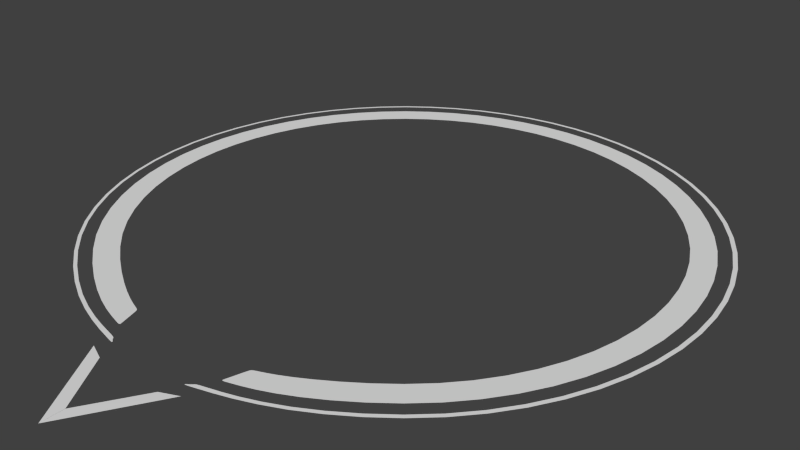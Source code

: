 # Source: proximityIndicator_2.blend  (saved by Blender 2.64.0; exported with 4.5.12 LTS)
import bpy
from mathutils import Matrix  # noqa: F401  (used for matrix-valued properties, if any)

bpy.ops.wm.read_factory_settings(use_empty=True)
scene = bpy.context.scene
scene.name = 'Scene'

# ---- collections
col_collection_1 = bpy.data.collections.new('Collection 1'); scene.collection.children.link(col_collection_1)

# ---- world
world_world = bpy.data.worlds.new('World'); scene.world = world_world
world_world.color = (0.05088, 0.05088, 0.05088)
world_world.use_sun_shadow = False
world_world.sun_shadow_jitter_overblur = 0.0
world_world.cycles.sampling_method = 'MANUAL'
world_world.cycles.sample_map_resolution = 256

# ---- meshes
me_plane_000 = bpy.data.meshes.new('Plane.000')
me_plane_000.from_pydata([(-1.625, 0.001191, 0.0), (-3.147, 0.001191, 0.0), (2.138, 2.338, -0.01214), (2.635, 3.516, -0.01214), (2.138, -2.336, 0.01214), (2.635, -3.514, 0.01214), (-1.625, -0.004763, 0.0), (-3.147, -0.002382, 0.0)], [], [(0, 1, 3, 2), (6, 4, 5, 7)])
me_plane_000.use_remesh_preserve_volume = False
me_plane_000.use_remesh_preserve_attributes = False
me_plane_000.use_mirror_vertex_groups = False
me_plane_000.update()
me_circle_005 = bpy.data.meshes.new('Circle.005')
me_circle_005.from_pydata([(0.497, -0.7438, 0.0), (0.4217, -0.789, 0.0), (0.5676, -0.6916, 0.0), (0.7438, -0.497, 0.0), (0.6916, -0.5676, 0.0), (0.8774, -0.1745, 0.0), (0.8903, -0.08768, 0.0), (0.8561, -0.2597, 0.0), (-0.497, -0.7438, 0.0), (-0.4217, -0.789, 0.0), (-0.5676, -0.6916, 0.0), (-0.2597, -0.8561, 0.0), (0.1745, -0.8774, 0.0), (0.2597, -0.8561, 0.0), (0.08768, -0.8903, 0.0), (-0.8978, -0.1504, 1.248e-09), (-0.8948, -0.1606, 1.19e-09), (-0.9001, -0.146, 1.259e-09), (0.5676, 0.6916, 0.0), (0.4217, 0.789, 0.0), (0.789, 0.4217, 0.0), (0.7438, 0.497, 0.0), (0.6916, 0.5676, 0.0), (0.8774, 0.1745, 0.0), (0.8903, 0.08768, 0.0), (0.8561, 0.2597, 0.0), (-0.497, 0.7438, 0.0), (-0.4217, 0.789, 0.0), (-0.5676, 0.6916, 0.0), (-0.1745, 0.8774, 0.0), (-0.2597, 0.8561, 0.0), (-0.08768, 0.8903, 0.0), (0.2597, 0.8561, 0.0), (0.1745, 0.8774, 0.0), (0.08768, 0.8903, 0.0), (-0.8692, -0.2543, 6.31e-10), (-0.8503, -0.3062, 3.941e-10), (-0.8819, -0.2117, 8.685e-10), (-0.7435, -0.4993, 1.971e-11), (-0.7878, -0.431, 7.883e-11), (-0.868, 0.2533, 6.291e-10), (-0.8495, 0.3056, 3.929e-10), (-0.8802, 0.2103, 8.661e-10), (-0.8977, 0.1441, 1.258e-09), (-0.8926, 0.1587, 1.187e-09), (-0.7435, 0.4993, 1.965e-11), (-0.7877, 0.4309, 7.858e-11), (-0.4272, -0.8006, -2.454e-10), (-0.5035, -0.7549, -2.454e-10), (-0.5749, -0.702, -2.454e-10), (-0.08902, -0.9032, -2.454e-10), (-0.177, -0.8901, -2.454e-10), (-0.2632, -0.8686, -2.454e-10), (0.2627, -0.8686, -2.454e-10), (0.1765, -0.8901, -2.454e-10), (0.08854, -0.9032, -2.454e-10), (0.5744, -0.702, -2.454e-10), (0.503, -0.7549, -2.454e-10), (0.4268, -0.8006, -2.454e-10), (0.7987, -0.4287, -2.454e-10), (0.7529, -0.505, -2.454e-10), (0.7, -0.5764, -2.454e-10), (0.9013, -0.09051, -2.454e-10), (0.8882, -0.1784, -2.454e-10), (0.8666, -0.2647, -2.454e-10), (-0.08768, -0.8903, 0.0), (-0.1745, -0.8774, 0.0), (0.789, -0.4217, 0.0), (0.3424, -0.8266, 0.0), (0.6326, -0.6326, 0.0), (-0.8899, -0.1799, 1.068e-09), (0.8947, 0.0, 0.0), (-0.6326, -0.6326, 0.0), (-0.3424, -0.8266, 0.0), (-1.355e-07, -0.8947, 0.0), (-0.9028, -0.1439, 1.235e-09), (-0.8978, -0.2004, 5.843e-10), (-0.8837, -0.2478, 3.574e-10), (-0.8633, -0.3046, 1.311e-10), (-0.4272, 0.7972, -2.454e-10), (-0.5035, 0.7514, -2.454e-10), (-0.5749, 0.6985, -2.454e-10), (-0.08902, 0.8998, -2.454e-10), (-0.177, 0.8867, -2.454e-10), (-0.2632, 0.8651, -2.454e-10), (0.2627, 0.8651, -2.454e-10), (0.1765, 0.8867, -2.454e-10), (0.08854, 0.8998, -2.454e-10), (0.5744, 0.6985, -2.454e-10), (0.503, 0.7514, -2.454e-10), (0.4268, 0.7972, -2.454e-10), (0.7987, 0.4253, -2.454e-10), (0.7529, 0.5015, -2.454e-10), (0.7, 0.5729, -2.454e-10), (0.9013, 0.08705, -2.454e-10), (0.8882, 0.175, -2.454e-10), (0.8666, 0.2612, -2.454e-10), (0.497, 0.7438, 0.0), (0.3424, 0.8266, 0.0), (0.6326, 0.6326, 0.0), (0.8266, 0.3424, 0.0), (-0.6326, 0.6326, 0.0), (-0.3424, 0.8266, 0.0), (-1.354e-07, 0.8947, 0.0), (-0.9003, 0.1425, 1.235e-09), (-0.8955, 0.1484, 1.247e-09), (-0.9127, -0.1428, 8.91e-10), (-0.9152, -0.1319, 9.56e-10), (-0.9149, -0.1286, 9.924e-10), (-0.8237, -0.3656, 1.971e-10), (-0.6916, -0.5676, 0.0), (-0.7005, -0.5764, -2.454e-10), (-0.7532, -0.507, -2.266e-10), (-0.7984, -0.4367, -1.701e-10), (-0.7005, 0.5729, -2.454e-10), (-0.7532, 0.5036, -2.266e-10), (-0.7982, 0.4337, -1.703e-10), (-0.8956, 0.2016, 5.82e-10), (-0.882, 0.2478, 3.556e-10), (-0.8622, 0.3033, 1.3e-10), (-0.6916, 0.5676, 0.0), (-0.8233, 0.3653, 1.965e-10), (-0.9096, 0.1455, 8.887e-10), (-0.9119, 0.1348, 9.542e-10), (-0.9117, 0.1313, 9.913e-10), (-0.9071, -0.1646, 7.746e-10), (-0.6408, -0.6423, -2.454e-10), (-0.3469, -0.8387, -2.454e-10), (-0.0002367, -0.9076, -2.454e-10), (0.3464, -0.8387, -2.454e-10), (0.6403, -0.6423, -2.454e-10), (0.8367, -0.3484, -2.454e-10), (0.8266, -0.3424, 0.0), (-0.9125, -0.1299, 1.023e-09), (-0.6408, 0.6388, -2.454e-10), (-0.3469, 0.8352, -2.454e-10), (-0.0002367, 0.9042, -2.454e-10), (0.3464, 0.8352, -2.454e-10), (0.6403, 0.6388, -2.454e-10), (0.8367, 0.3449, -2.454e-10), (0.9057, -0.001731, -2.454e-10), (-0.9093, 0.1319, 1.022e-09), (-0.8353, -0.3684, -5.713e-11), (-0.9043, 0.1668, 7.721e-10), (-0.8348, 0.366, -5.771e-11), (-0.8879, 0.1782, 1.065e-09)], [], [(66, 11, 52, 51), (0, 57, 56, 2), (2, 56, 130, 69), (5, 7, 64, 63), (16, 106, 125, 70), (1, 68, 129, 58), (7, 132, 131, 64), (11, 73, 127, 52), (40, 118, 117, 42), (28, 81, 134, 101), (12, 14, 55, 54), (14, 74, 128, 55), (67, 59, 131, 132), (97, 18, 88, 89), (3, 60, 59, 67), (105, 123, 124, 43), (18, 99, 138, 88), (19, 90, 137, 98), (30, 84, 135, 102), (22, 93, 138, 99), (38, 112, 111, 110), (8, 48, 47, 9), (23, 24, 94, 95), (4, 69, 130, 61), (23, 95, 96, 25), (25, 96, 139, 100), (97, 89, 90, 19), (46, 116, 144, 121), (26, 27, 79, 80), (45, 115, 116, 46), (26, 80, 81, 28), (29, 83, 84, 30), (29, 31, 82, 83), (33, 86, 87, 34), (105, 44, 122, 123), (13, 53, 129, 68), (36, 78, 142, 109), (15, 17, 108, 107), (34, 87, 136, 103), (12, 54, 53, 13), (15, 107, 106, 16), (41, 121, 144, 119), (39, 109, 142, 113), (3, 4, 61, 60), (44, 145, 143, 122), (21, 92, 93, 22), (10, 72, 126, 49), (35, 77, 78, 36), (5, 63, 62, 6), (40, 41, 119, 118), (9, 47, 127, 73), (27, 102, 135, 79), (21, 20, 91, 92), (35, 37, 76, 77), (0, 1, 58, 57), (37, 70, 125, 76), (66, 51, 50, 65), (42, 117, 143, 145), (31, 103, 136, 82), (120, 101, 134, 114), (20, 100, 139, 91), (38, 39, 113, 112), (43, 124, 141, 104), (24, 71, 140, 94), (8, 10, 49, 48), (110, 111, 126, 72), (32, 98, 137, 85), (65, 50, 128, 74), (33, 32, 85, 86), (45, 120, 114, 115), (6, 62, 140, 71), (17, 75, 133, 108)])
me_circle_005.use_remesh_preserve_volume = False
me_circle_005.use_remesh_preserve_attributes = False
me_circle_005.use_mirror_vertex_groups = False
me_circle_005.update()
me_circle_003 = bpy.data.meshes.new('Circle.003')
me_circle_003.from_pydata([(0.6193, -0.7546, 0.0), (0.4601, -0.8609, 0.0), (0.8116, -0.5423, 0.0), (-0.5423, -0.8116, 0.0), (-0.4601, -0.8609, 0.0), (-0.09567, -0.9715, 0.0), (0.09567, -0.9715, 0.0), (-0.9696, -0.2057, 1.312e-09), (0.5423, 0.8116, 0.0), (0.9341, 0.2834, 0.0), (-0.4601, 0.8609, 0.0), (-0.6193, 0.7546, 0.0), (-0.1904, 0.9574, 0.0), (-0.09567, 0.9715, 0.0), (0.2834, 0.9341, 0.0), (0.09567, 0.9715, 0.0), (-0.926, -0.3478, 4.057e-10), (-0.8593, -0.473, 8.114e-11), (-0.9455, 0.2998, 6.476e-10), (-0.9695, 0.2059, 1.311e-09), (-0.8593, 0.4731, 8.09e-11), (-0.6193, -0.7546, 0.0), (-0.1904, -0.9574, 0.0), (-0.2834, -0.9341, 0.0), (0.2834, -0.9341, 0.0), (0.1904, -0.9574, 0.0), (0.5423, -0.8116, 0.0), (0.8609, -0.4601, 0.0), (0.7546, -0.6193, 0.0), (0.9715, -0.09567, 0.0), (0.9574, -0.1904, 0.0), (0.9341, -0.2834, 0.0), (-0.4217, -0.789, 0.0), (-0.497, -0.7438, 0.0), (-0.5676, -0.6916, 0.0), (-0.08768, -0.8903, 0.0), (-0.1745, -0.8774, 0.0), (-0.2597, -0.8561, 0.0), (0.2597, -0.8561, 0.0), (0.1745, -0.8774, 0.0), (0.08768, -0.8903, 0.0), (0.5676, -0.6916, 0.0), (0.497, -0.7438, 0.0), (0.4217, -0.789, 0.0), (0.789, -0.4217, 0.0), (0.7438, -0.497, 0.0), (0.6916, -0.5676, 0.0), (0.8903, -0.08768, 0.0), (0.8774, -0.1745, 0.0), (0.8561, -0.2597, 0.0), (0.3736, -0.9019, 0.0), (0.6903, -0.6903, 0.0), (0.9019, -0.3736, 0.0), (-0.9664, -0.2334, 1.099e-09), (-0.3736, -0.9019, 0.0), (-1.455e-07, -0.9762, 0.0), (-0.8898, -0.2374, 1.19e-09), (-0.8934, -0.2309, 1.254e-09), (-0.8981, -0.2274, 1.279e-09), (-0.9584, -0.2612, 8.941e-10), (-0.9456, -0.2995, 6.495e-10), (-0.5423, 0.8116, 0.0), (-0.2834, 0.9341, 0.0), (0.1904, 0.9574, 0.0), (0.6193, 0.7546, 0.0), (0.4601, 0.8609, 0.0), (0.8609, 0.4601, 0.0), (0.8116, 0.5423, 0.0), (0.7546, 0.6193, 0.0), (0.9715, 0.09567, 0.0), (0.9574, 0.1904, 0.0), (-0.4217, 0.789, 0.0), (-0.497, 0.7438, 0.0), (-0.5676, 0.6916, 0.0), (-0.08768, 0.8903, 0.0), (-0.1745, 0.8774, 0.0), (-0.2597, 0.8561, 0.0), (0.2597, 0.8561, 0.0), (0.1745, 0.8774, 0.0), (0.08768, 0.8903, 0.0), (0.5676, 0.6916, 0.0), (0.497, 0.7438, 0.0), (0.4217, 0.789, 0.0), (0.789, 0.4217, 0.0), (0.7438, 0.497, 0.0), (0.6916, 0.5676, 0.0), (0.8903, 0.08768, 0.0), (0.8774, 0.1745, 0.0), (0.8561, 0.2597, 0.0), (0.6903, 0.6903, 0.0), (0.9019, 0.3736, 0.0), (-0.6903, 0.6903, 0.0), (-0.962, 0.2076, 1.312e-09), (-0.8897, 0.2376, 1.187e-09), (-0.8933, 0.2311, 1.252e-09), (-0.898, 0.2276, 1.278e-09), (-0.8782, -0.2679, 8.685e-10), (-0.8665, -0.2952, 6.31e-10), (-0.8486, -0.3317, 3.941e-10), (-0.9712, -0.2163, 1.225e-09), (-0.9725, -0.2079, 1.289e-09), (-0.8978, -0.4058, 2.029e-10), (-0.6916, -0.5676, 0.0), (-0.7435, -0.5006, 1.971e-11), (-0.7875, -0.4361, 7.883e-11), (-0.7546, -0.6193, 0.0), (-0.8112, -0.5455, 2.029e-11), (-0.7546, 0.6193, 0.0), (-0.8112, 0.5455, 2.022e-11), (-0.9663, 0.2337, 1.096e-09), (-0.9583, 0.2616, 8.916e-10), (-0.926, 0.348, 4.045e-10), (-0.8781, 0.2682, 8.661e-10), (-0.8664, 0.2954, 6.291e-10), (-0.8485, 0.3319, 3.929e-10), (-0.6916, 0.5676, 0.0), (-0.7435, 0.5006, 1.965e-11), (-0.7875, 0.4361, 7.858e-11), (-0.9711, 0.2167, 1.222e-09), (-0.9724, 0.2081, 1.287e-09), (-0.6903, -0.6903, 0.0), (-0.8854, -0.249, 1.068e-09), (-0.6326, -0.6326, 0.0), (-0.3424, -0.8266, 0.0), (-1.355e-07, -0.8947, 0.0), (0.3424, -0.8266, 0.0), (0.6326, -0.6326, 0.0), (0.8266, -0.3424, 0.0), (-0.9621, -0.2076, 1.312e-09), (-0.9059, -0.2247, 1.286e-09), (-0.3736, 0.9019, 0.0), (-1.455e-07, 0.9762, 0.0), (0.3736, 0.9019, 0.0), (0.9762, 0.0, 0.0), (-0.6326, 0.6326, 0.0), (-0.3424, 0.8266, 0.0), (-1.355e-07, 0.8947, 0.0), (0.3424, 0.8266, 0.0), (0.6326, 0.6326, 0.0), (0.8266, 0.3424, 0.0), (0.8947, 0.0, 0.0), (-0.9059, 0.2248, 1.286e-09), (-0.8228, -0.3784, 1.971e-10), (-0.8978, 0.4059, 2.022e-10), (-0.8228, 0.3785, 1.965e-10), (-0.8853, 0.2492, 1.065e-09)], [], [(12, 75, 74, 13), (1, 43, 125, 50), (62, 130, 135, 76), (18, 113, 114, 111), (23, 37, 123, 54), (3, 4, 32, 33), (59, 96, 121, 53), (30, 29, 47, 48), (7, 58, 129, 128), (64, 80, 138, 89), (11, 91, 134, 73), (118, 93, 145, 109), (70, 87, 86, 69), (108, 20, 117, 116), (22, 36, 37, 23), (0, 51, 126, 41), (5, 55, 124, 35), (25, 39, 40, 6), (16, 101, 142, 98), (24, 50, 125, 38), (17, 104, 142, 101), (60, 97, 96, 59), (2, 27, 44, 45), (9, 90, 139, 88), (6, 40, 124, 55), (4, 54, 123, 32), (19, 92, 141, 95), (99, 53, 121, 56), (100, 99, 56, 57), (26, 0, 41, 42), (61, 72, 71, 10), (63, 78, 77, 14), (66, 83, 139, 90), (22, 5, 35, 36), (27, 52, 127, 44), (119, 94, 93, 118), (18, 110, 112, 113), (30, 48, 49, 31), (69, 86, 140, 133), (26, 42, 43, 1), (60, 16, 98, 97), (8, 81, 80, 64), (13, 74, 136, 131), (106, 105, 102, 103), (14, 77, 137, 132), (107, 115, 134, 91), (68, 89, 138, 85), (106, 103, 104, 17), (15, 131, 136, 79), (10, 71, 135, 130), (108, 116, 115, 107), (3, 33, 34, 21), (119, 19, 95, 94), (65, 132, 137, 82), (25, 24, 38, 39), (67, 68, 85, 84), (63, 15, 79, 78), (20, 143, 144, 117), (21, 34, 122, 120), (61, 11, 73, 72), (31, 49, 127, 52), (111, 114, 144, 143), (110, 109, 145, 112), (12, 62, 76, 75), (67, 84, 83, 66), (70, 9, 88, 87), (2, 45, 46, 28), (105, 120, 122, 102), (8, 65, 82, 81), (100, 57, 58, 7), (28, 46, 126, 51), (29, 133, 140, 47)])
me_circle_003.use_remesh_preserve_volume = False
me_circle_003.use_remesh_preserve_attributes = False
me_circle_003.use_mirror_vertex_groups = False
me_circle_003.update()
arm_armature_001 = bpy.data.armatures.new('Armature.001')  # bones are not reproduced
arm_third_002 = bpy.data.armatures.new('Third.002')  # bones are not reproduced
arm_third = bpy.data.armatures.new('Third')  # bones are not reproduced

# ---- objects
ob_empty = bpy.data.objects.new('Empty', None)
ob_armature = bpy.data.objects.new('Armature', arm_armature_001)
ob_plane_000 = bpy.data.objects.new('Plane.000', me_plane_000)
ob_outercircle = bpy.data.objects.new('Outercircle', arm_third_002)
ob_circle_002 = bpy.data.objects.new('Circle.002', me_circle_005)
ob_innercircle = bpy.data.objects.new('InnerCircle', arm_third)
ob_circle = bpy.data.objects.new('Circle', me_circle_003)

# ---- transforms, parenting, visibility, modifiers, constraints
ob_empty.location = (0.0, 0.0, 0.0)
ob_empty.rotation_euler = (0.0, 0.0, -4.712)
ob_empty.scale = (1.512, 1.512, 1.512)
ob_empty.empty_image_offset = (0.0, 0.0)
ob_empty.lineart.crease_threshold = 0.0
ob_armature.parent = ob_empty
ob_armature.matrix_parent_inverse = Matrix(((0.6614, 0.0, 0.0, 0.0), (0.0, 0.6614, 0.0, 0.0), (0.0, 0.0, 0.6614, 0.0), (0.0, 0.0, 0.0, 1.0)))
ob_armature.location = (-6.454, 0.0, 0.9002)
ob_armature.rotation_euler = (-3.142, -1.49e-08, -6.514e-16)
ob_armature.lineart.crease_threshold = 0.0
ob_plane_000.parent = ob_armature
ob_plane_000.matrix_parent_inverse = Matrix(((1.0, 0.0, 0.0, 7.367), (0.0, 1.0, 0.0, 0.0), (0.0, 0.0, 1.0, 0.0), (0.0, 0.0, 0.0, 1.0)))
ob_plane_000.location = (-5.681, -0.0003306, 0.9105)
ob_plane_000.scale = (0.1969, -0.1969, 0.1969)
ob_plane_000.lineart.crease_threshold = 0.0
_vg = ob_plane_000.vertex_groups.new(name='Bone')
_vg = ob_plane_000.vertex_groups.new(name='Bone.002')
_vg.add([7], 1.0, 'REPLACE')
_vg = ob_plane_000.vertex_groups.new(name='Bone.003')
_vg.add([0], 1.0, 'REPLACE')
_vg = ob_plane_000.vertex_groups.new(name='Bone.004')
_vg.add([6], 1.0, 'REPLACE')
_vg = ob_plane_000.vertex_groups.new(name='Bone.005')
_vg.add([3], 1.0, 'REPLACE')
_vg = ob_plane_000.vertex_groups.new(name='Bone.001')
_vg.add([1], 1.0, 'REPLACE')
_vg = ob_plane_000.vertex_groups.new(name='Bone.006')
_vg.add([2], 1.0, 'REPLACE')
_vg = ob_plane_000.vertex_groups.new(name='Bone.007')
_vg.add([4], 1.0, 'REPLACE')
_vg = ob_plane_000.vertex_groups.new(name='Bone.008')
_vg.add([5], 1.0, 'REPLACE')
_m = ob_plane_000.modifiers.new('Armature.001', 'ARMATURE')
_m.object = ob_armature
_m.use_bone_envelopes = True
ob_outercircle.parent = ob_empty
ob_outercircle.matrix_parent_inverse = Matrix(((0.6614, 0.0, 0.0, 0.0), (0.0, 0.6614, 0.0, 0.0), (0.0, 0.0, 0.6614, 0.0), (0.0, 0.0, 0.0, 1.0)))
ob_outercircle.location = (0.0, 0.0, 0.0)
ob_outercircle.scale = (1.141, 1.141, 1.141)
ob_outercircle.lineart.crease_threshold = 0.0
ob_circle_002.parent = ob_outercircle
ob_circle_002.location = (0.0, 0.0, 0.0)
ob_circle_002.scale = (3.936, 3.936, 3.936)
ob_circle_002.lineart.crease_threshold = 0.0
_vg = ob_circle_002.vertex_groups.new(name='Base')
_vg = ob_circle_002.vertex_groups.new(name='Bone.001')
for _i, _w in zip([11, 12, 13, 14, 50, 51, 52, 53, 54, 55, 65, 66, 74, 128], [0.25, 0.5, 0.25, 0.75, 0.75, 0.5, 0.25, 0.25, 0.5, 0.75, 0.75, 0.5, 1.0, 1.0]): _vg.add([_i], _w, 'REPLACE')
_vg = ob_circle_002.vertex_groups.new(name='Bone.002')
for _i, _w in zip([29, 30, 31, 32, 33, 34, 82, 83, 84, 85, 86, 87, 103, 136], [0.5, 0.25, 0.75, 0.25, 0.5, 0.75, 0.75, 0.5, 0.25, 0.25, 0.5, 0.75, 1.0, 1.0]): _vg.add([_i], _w, 'REPLACE')
_vg = ob_circle_002.vertex_groups.new(name='Bone.004')
for _i, _w in zip([5, 6, 7, 23, 24, 25, 62, 63, 64, 71, 94, 95, 96, 140], [0.5, 0.75, 0.25, 0.5, 0.75, 0.25, 0.75, 0.5, 0.25, 1.0, 0.75, 0.5, 0.25, 1.0]): _vg.add([_i], _w, 'REPLACE')
_vg = ob_circle_002.vertex_groups.new(name='Bone.005')
for _i, _w in zip([8, 9, 10, 11, 47, 48, 49, 50, 51, 52, 65, 66, 73, 127], [0.5, 0.75, 0.25, 0.75, 0.75, 0.5, 0.25, 0.25, 0.5, 0.75, 0.25, 0.5, 1.0, 1.0]): _vg.add([_i], _w, 'REPLACE')
_vg = ob_circle_002.vertex_groups.new(name='Bone.006')
for _i, _w in zip([18, 19, 32, 33, 34, 85, 86, 87, 88, 89, 90, 97, 98, 137], [0.25, 0.75, 0.75, 0.5, 0.25, 0.75, 0.5, 0.25, 0.25, 0.5, 0.75, 0.5, 1.0, 1.0]): _vg.add([_i], _w, 'REPLACE')
_vg = ob_circle_002.vertex_groups.new(name='Bone.007')
for _i, _w in zip([40, 41, 42, 43, 44, 45, 46, 104, 105, 114, 115, 116, 117, 118, 119, 120, 121, 122, 123, 124, 141, 143, 144, 145], [0.826, 0.8792, 0.6375, 0.3813, 0.4472, 0.5, 0.75, 0.2385, 0.5918, 0.25, 0.5, 0.75, 0.5868, 0.7245, 0.8623, 0.25, 1.0, 0.3776, 0.3062, 0.2348, 0.1634, 0.4491, 1.0, 0.7197]): _vg.add([_i], _w, 'REPLACE')
_vg = ob_circle_002.vertex_groups.new(name='Bone.008')
for _i, _w in zip([3, 4, 5, 6, 7, 59, 60, 61, 62, 63, 64, 67, 131, 132], [0.5, 0.25, 0.5, 0.25, 0.75, 0.75, 0.5, 0.25, 0.25, 0.5, 0.75, 0.75, 1.0, 1.0]): _vg.add([_i], _w, 'REPLACE')
_vg = ob_circle_002.vertex_groups.new(name='Bone.009')
for _i, _w in zip([8, 9, 10, 38, 39, 47, 48, 49, 72, 110, 111, 112, 113, 126], [0.5, 0.25, 0.75, 0.5, 0.25, 0.25, 0.5, 0.75, 1.0, 0.75, 0.75, 0.5, 0.25, 1.0]): _vg.add([_i], _w, 'REPLACE')
_vg = ob_circle_002.vertex_groups.new(name='Bone.010')
for _i, _w in zip([18, 19, 20, 21, 22, 88, 89, 90, 91, 92, 93, 97, 99, 138], [0.75, 0.25, 0.25, 0.5, 0.75, 0.75, 0.5, 0.25, 0.25, 0.5, 0.75, 0.5, 1.0, 1.0]): _vg.add([_i], _w, 'REPLACE')
_vg = ob_circle_002.vertex_groups.new(name='Bone.011')
for _i, _w in zip([26, 27, 28, 45, 46, 79, 80, 81, 101, 114, 115, 116, 120, 134], [0.5, 0.25, 0.75, 0.5, 0.25, 0.25, 0.5, 0.75, 1.0, 0.75, 0.5, 0.25, 0.75, 1.0]): _vg.add([_i], _w, 'REPLACE')
_vg = ob_circle_002.vertex_groups.new(name='Bone.012')
for _i, _w in zip([0, 1, 2, 3, 4, 56, 57, 58, 59, 60, 61, 67, 69, 130], [0.5, 0.25, 0.75, 0.5, 0.75, 0.75, 0.5, 0.25, 0.25, 0.5, 0.75, 0.25, 1.0, 1.0]): _vg.add([_i], _w, 'REPLACE')
_vg = ob_circle_002.vertex_groups.new(name='Bone.013')
for _i, _w in zip([15, 16, 17, 35, 36, 37, 38, 39, 70, 75, 76, 77, 78, 106, 107, 108, 109, 110, 111, 112, 113, 125, 133, 142], [0.6718, 0.6716, 0.5646, 0.91, 0.9538, 0.7933, 0.4988, 0.7481, 0.8225, 0.5697, 0.7567, 0.837, 0.9173, 0.6205, 0.5644, 0.5084, 0.9975, 0.2494, 0.2494, 0.4988, 0.7481, 0.6765, 0.4524, 0.9975]): _vg.add([_i], _w, 'REPLACE')
_vg = ob_circle_002.vertex_groups.new(name='Bone.014')
for _i, _w in zip([20, 21, 22, 23, 24, 25, 91, 92, 93, 94, 95, 96, 100, 139], [0.75, 0.5, 0.25, 0.5, 0.25, 0.75, 0.75, 0.5, 0.25, 0.25, 0.5, 0.75, 1.0, 1.0]): _vg.add([_i], _w, 'REPLACE')
_vg = ob_circle_002.vertex_groups.new(name='Bone.015')
for _i, _w in zip([26, 27, 28, 29, 30, 31, 79, 80, 81, 82, 83, 84, 102, 135], [0.5, 0.75, 0.25, 0.5, 0.75, 0.25, 0.75, 0.5, 0.25, 0.25, 0.5, 0.75, 1.0, 1.0]): _vg.add([_i], _w, 'REPLACE')
_vg = ob_circle_002.vertex_groups.new(name='Bone.016')
for _i, _w in zip([0, 1, 2, 12, 13, 14, 53, 54, 55, 56, 57, 58, 68, 129], [0.5, 0.75, 0.25, 0.5, 0.75, 0.25, 0.75, 0.5, 0.25, 0.25, 0.5, 0.75, 1.0, 1.0]): _vg.add([_i], _w, 'REPLACE')
_vg = ob_circle_002.vertex_groups.new(name='Bone.017')
for _i, _w in zip([15, 16, 17, 35, 36, 37, 70, 75, 76, 77, 78, 106, 107, 108, 125, 133], [0.9421, 0.8931, 0.9595, 0.4595, 0.2297, 0.645, 0.9189, 0.9947, 0.6228, 0.4152, 0.2076, 0.8705, 0.9105, 0.9506, 0.8305, 0.9906]): _vg.add([_i], _w, 'REPLACE')
_vg = ob_circle_002.vertex_groups.new(name='Bone.018')
for _i, _w in zip([40, 41, 42, 43, 44, 104, 105, 117, 118, 119, 122, 123, 124, 141, 143, 145], [0.483, 0.2305, 0.6915, 0.9856, 0.9413, 0.9991, 0.994, 0.675, 0.45, 0.225, 0.9247, 0.9494, 0.9741, 0.9989, 0.8999, 0.988]): _vg.add([_i], _w, 'REPLACE')
_m = ob_circle_002.modifiers.new('Armature', 'ARMATURE')
_m.object = ob_outercircle
_m.use_bone_envelopes = True
ob_innercircle.parent = ob_empty
ob_innercircle.matrix_parent_inverse = Matrix(((0.6614, 0.0, 0.0, 0.0), (0.0, 0.6614, 0.0, 0.0), (0.0, 0.0, 0.6614, 0.0), (0.0, 0.0, 0.0, 1.0)))
ob_innercircle.location = (0.0, 0.0, 0.0)
ob_innercircle.lineart.crease_threshold = 0.0
ob_circle.parent = ob_innercircle
ob_circle.location = (0.0, 0.0, 0.0)
ob_circle.scale = (3.936, 3.936, 3.936)
ob_circle.lineart.crease_threshold = 0.0
_vg = ob_circle.vertex_groups.new(name='Base')
_vg = ob_circle.vertex_groups.new(name='Bone.001')
for _i, _w in zip([5, 6, 22, 23, 24, 25, 35, 36, 37, 38, 39, 40, 55, 124], [0.75, 0.75, 0.5, 0.25, 0.25, 0.5, 0.75, 0.5, 0.25, 0.25, 0.5, 0.75, 1.0, 1.0]): _vg.add([_i], _w, 'REPLACE')
_vg = ob_circle.vertex_groups.new(name='Bone.002')
for _i, _w in zip([12, 13, 14, 15, 62, 63, 74, 75, 76, 77, 78, 79, 131, 136], [0.5, 0.75, 0.25, 0.75, 0.25, 0.5, 0.75, 0.5, 0.25, 0.25, 0.5, 0.75, 1.0, 1.0]): _vg.add([_i], _w, 'REPLACE')
_vg = ob_circle.vertex_groups.new(name='Bone.004')
for _i, _w in zip([9, 29, 30, 31, 47, 48, 49, 69, 70, 86, 87, 88, 133, 140], [0.25, 0.75, 0.5, 0.25, 0.75, 0.5, 0.25, 0.75, 0.5, 0.75, 0.5, 0.25, 1.0, 1.0]): _vg.add([_i], _w, 'REPLACE')
_vg = ob_circle.vertex_groups.new(name='Bone.005')
for _i, _w in zip([3, 4, 5, 21, 22, 23, 32, 33, 34, 35, 36, 37, 54, 123], [0.5, 0.75, 0.25, 0.25, 0.5, 0.75, 0.75, 0.5, 0.25, 0.25, 0.5, 0.75, 1.0, 1.0]): _vg.add([_i], _w, 'REPLACE')
_vg = ob_circle.vertex_groups.new(name='Bone.006')
for _i, _w in zip([8, 14, 15, 63, 64, 65, 77, 78, 79, 80, 81, 82, 132, 137], [0.5, 0.75, 0.25, 0.5, 0.25, 0.75, 0.75, 0.5, 0.25, 0.25, 0.5, 0.75, 1.0, 1.0]): _vg.add([_i], _w, 'REPLACE')
_vg = ob_circle.vertex_groups.new(name='Bone.007')
for _i, _w in zip([18, 19, 20, 92, 93, 94, 95, 107, 108, 109, 110, 111, 112, 113, 114, 115, 116, 117, 118, 119, 141, 143, 144, 145], [0.7584, 0.4546, 0.75, 0.3136, 0.6558, 0.5918, 0.5279, 0.25, 0.5, 0.5167, 0.5868, 0.8623, 0.7898, 0.8599, 0.9299, 0.25, 0.5, 0.75, 0.3776, 0.3062, 0.4639, 1.0, 1.0, 0.7197]): _vg.add([_i], _w, 'REPLACE')
_vg = ob_circle.vertex_groups.new(name='Bone.008')
for _i, _w in zip([2, 27, 28, 29, 30, 31, 44, 45, 46, 47, 48, 49, 52, 127], [0.5, 0.75, 0.25, 0.25, 0.5, 0.75, 0.75, 0.5, 0.25, 0.25, 0.5, 0.75, 1.0, 1.0]): _vg.add([_i], _w, 'REPLACE')
_vg = ob_circle.vertex_groups.new(name='Bone.009')
for _i, _w in zip([3, 4, 17, 21, 32, 33, 34, 102, 103, 104, 105, 106, 120, 122], [0.5, 0.25, 0.25, 0.75, 0.25, 0.5, 0.75, 0.75, 0.5, 0.25, 0.75, 0.5, 1.0, 1.0]): _vg.add([_i], _w, 'REPLACE')
_vg = ob_circle.vertex_groups.new(name='Bone.010')
for _i, _w in zip([8, 64, 65, 66, 67, 68, 80, 81, 82, 83, 84, 85, 89, 138], [0.5, 0.75, 0.25, 0.25, 0.5, 0.75, 0.75, 0.5, 0.25, 0.25, 0.5, 0.75, 1.0, 1.0]): _vg.add([_i], _w, 'REPLACE')
_vg = ob_circle.vertex_groups.new(name='Bone.011')
for _i, _w in zip([10, 11, 20, 61, 71, 72, 73, 91, 107, 108, 115, 116, 117, 134], [0.25, 0.75, 0.25, 0.5, 0.25, 0.5, 0.75, 1.0, 0.75, 0.5, 0.75, 0.5, 0.25, 1.0]): _vg.add([_i], _w, 'REPLACE')
_vg = ob_circle.vertex_groups.new(name='Bone.012')
for _i, _w in zip([0, 1, 2, 26, 27, 28, 41, 42, 43, 44, 45, 46, 51, 126], [0.75, 0.25, 0.5, 0.5, 0.25, 0.75, 0.75, 0.5, 0.25, 0.25, 0.5, 0.75, 1.0, 1.0]): _vg.add([_i], _w, 'REPLACE')
_vg = ob_circle.vertex_groups.new(name='Bone.013')
for _i, _w in zip([7, 16, 17, 53, 56, 57, 58, 59, 60, 96, 97, 98, 99, 100, 101, 102, 103, 104, 105, 106, 121, 128, 129, 142], [0.5646, 0.9538, 0.7482, 0.8225, 0.8252, 0.7791, 0.7331, 0.7567, 0.837, 0.9028, 0.9344, 0.966, 0.6205, 0.5644, 0.9975, 0.2494, 0.4988, 0.7482, 0.2494, 0.4988, 0.8712, 0.4524, 0.6871, 0.9976]): _vg.add([_i], _w, 'REPLACE')
_vg = ob_circle.vertex_groups.new(name='Bone.014')
for _i, _w in zip([9, 66, 67, 68, 69, 70, 83, 84, 85, 86, 87, 88, 90, 139], [0.75, 0.75, 0.5, 0.25, 0.25, 0.5, 0.75, 0.5, 0.25, 0.25, 0.5, 0.75, 1.0, 1.0]): _vg.add([_i], _w, 'REPLACE')
_vg = ob_circle.vertex_groups.new(name='Bone.015')
for _i, _w in zip([10, 11, 12, 13, 61, 62, 71, 72, 73, 74, 75, 76, 130, 135], [0.75, 0.25, 0.5, 0.25, 0.5, 0.75, 0.75, 0.5, 0.25, 0.25, 0.5, 0.75, 1.0, 1.0]): _vg.add([_i], _w, 'REPLACE')
_vg = ob_circle.vertex_groups.new(name='Bone.016')
for _i, _w in zip([0, 1, 6, 24, 25, 26, 38, 39, 40, 41, 42, 43, 50, 125], [0.25, 0.75, 0.25, 0.75, 0.5, 0.5, 0.75, 0.5, 0.25, 0.25, 0.5, 0.75, 1.0, 1.0]): _vg.add([_i], _w, 'REPLACE')
_vg = ob_circle.vertex_groups.new(name='Bone.017')
for _i, _w in zip([7, 16, 53, 56, 57, 58, 59, 60, 96, 97, 98, 99, 100, 121, 128, 129], [0.9595, 0.2297, 0.9189, 0.961, 0.9736, 0.9862, 0.6228, 0.4152, 0.7113, 0.4742, 0.2371, 0.8705, 0.9105, 0.9484, 0.9906, 0.9988]): _vg.add([_i], _w, 'REPLACE')
_vg = ob_circle.vertex_groups.new(name='Bone.018')
for _i, _w in zip([18, 19, 92, 93, 94, 95, 109, 110, 111, 112, 113, 114, 118, 119, 141, 145], [0.461, 0.9913, 0.9994, 0.991, 0.994, 0.997, 0.922, 0.675, 0.225, 0.741, 0.494, 0.247, 0.9247, 0.9494, 1.0, 0.988]): _vg.add([_i], _w, 'REPLACE')
_m = ob_circle.modifiers.new('Armature', 'ARMATURE')
_m.object = ob_innercircle
_m.use_bone_envelopes = True

# ---- collection membership
col_collection_1.objects.link(ob_empty)
col_collection_1.objects.link(ob_armature)
col_collection_1.objects.link(ob_plane_000)
col_collection_1.objects.link(ob_outercircle)
col_collection_1.objects.link(ob_circle_002)
col_collection_1.objects.link(ob_innercircle)
col_collection_1.objects.link(ob_circle)

# ---- scene / render settings (as saved in the file)
scene.frame_start = 0; scene.frame_end = 61; scene.frame_set(0)
scene.render.engine = 'BLENDER_EEVEE_NEXT'
scene.render.image_settings.color_mode = 'RGB'
scene.render.image_settings.compression = 90
scene.render.resolution_percentage = 50
scene.render.dither_intensity = 0.0
scene.render.bake_margin = 2
scene.render.bake_bias = 0.0
scene.cycles.use_denoising = False
scene.cycles.samples = 10
scene.cycles.sampling_pattern = 'TABULATED_SOBOL'
scene.cycles.light_sampling_threshold = 0.0
scene.cycles.use_adaptive_sampling = False
scene.cycles.use_light_tree = False
scene.cycles.blur_glossy = 0.0
scene.cycles.volume_bounces = 1
scene.cycles.pixel_filter_type = 'GAUSSIAN'
scene.cycles.sample_clamp_indirect = 0.0
scene.view_settings.view_transform = 'Standard'
bpy.context.view_layer.update()

# ---- added for rendering (the .blend has no active camera and no usable light): camera, sun
cam_auto = bpy.data.cameras.new('AutoCamera')
cam_auto.lens = 50.0
cam_auto.sensor_width = 36.0
cam_auto.clip_end = 1000.0
ob_auto_camera = bpy.data.objects.new('AutoCamera', cam_auto)
scene.collection.objects.link(ob_auto_camera)
ob_auto_camera.location = (7.98454, -9.67965, 6.38174)
ob_auto_camera.rotation_euler = (1.09748, -7.21219e-08, 0.694738)
scene.camera = ob_auto_camera
light_auto_sun = bpy.data.lights.new('AutoSun', 'SUN')
light_auto_sun.energy = 3.0
light_auto_sun.angle = 0.0523599
ob_auto_sun = bpy.data.objects.new('AutoSun', light_auto_sun)
scene.collection.objects.link(ob_auto_sun)
ob_auto_sun.rotation_euler = (0.872665, 0.174533, 0.523599)
bpy.context.view_layer.update()
